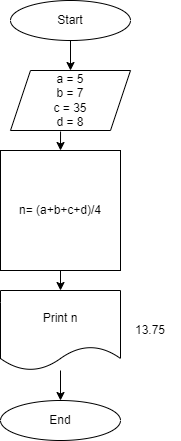

The diagram above was exported from draw.io. Its source (the exported page's mxGraphModel, read from the mxfile embedded in the PNG):
<mxGraphModel dx="1434" dy="756" grid="1" gridSize="10" guides="1" tooltips="1" connect="1" arrows="1" fold="1" page="1" pageScale="1" pageWidth="827" pageHeight="1169" math="0" shadow="0">
  <root>
    <mxCell id="0" />
    <mxCell id="1" parent="0" />
    <mxCell id="iLeZKnWBB2caCC54rSFk-8" style="edgeStyle=orthogonalEdgeStyle;rounded=0;orthogonalLoop=1;jettySize=auto;html=1;exitX=0.5;exitY=1;exitDx=0;exitDy=0;entryX=0.5;entryY=0;entryDx=0;entryDy=0;" parent="1" target="iLeZKnWBB2caCC54rSFk-3" edge="1">
      <mxGeometry relative="1" as="geometry">
        <mxPoint x="417" y="90" as="sourcePoint" />
      </mxGeometry>
    </mxCell>
    <mxCell id="iLeZKnWBB2caCC54rSFk-3" value="a = 5&lt;br&gt;b = 7&lt;br&gt;c = 35&lt;br&gt;d = 8" style="shape=parallelogram;perimeter=parallelogramPerimeter;whiteSpace=wrap;html=1;fixedSize=1;" parent="1" vertex="1">
      <mxGeometry x="350" y="120" width="120" height="60" as="geometry" />
    </mxCell>
    <mxCell id="iLeZKnWBB2caCC54rSFk-11" style="edgeStyle=orthogonalEdgeStyle;rounded=0;orthogonalLoop=1;jettySize=auto;html=1;exitX=0.5;exitY=1;exitDx=0;exitDy=0;entryX=0.5;entryY=0;entryDx=0;entryDy=0;" parent="1" source="iLeZKnWBB2caCC54rSFk-4" target="iLeZKnWBB2caCC54rSFk-5" edge="1">
      <mxGeometry relative="1" as="geometry" />
    </mxCell>
    <mxCell id="iLeZKnWBB2caCC54rSFk-4" value="n= (a+b+c+d)/4" style="whiteSpace=wrap;html=1;aspect=fixed;" parent="1" vertex="1">
      <mxGeometry x="340" y="200" width="120" height="120" as="geometry" />
    </mxCell>
    <mxCell id="iLeZKnWBB2caCC54rSFk-13" style="edgeStyle=orthogonalEdgeStyle;rounded=0;orthogonalLoop=1;jettySize=auto;html=1;entryX=0.5;entryY=0;entryDx=0;entryDy=0;" parent="1" source="iLeZKnWBB2caCC54rSFk-5" edge="1">
      <mxGeometry relative="1" as="geometry">
        <mxPoint x="400" y="450" as="targetPoint" />
      </mxGeometry>
    </mxCell>
    <mxCell id="iLeZKnWBB2caCC54rSFk-5" value="Print n" style="shape=document;whiteSpace=wrap;html=1;boundedLbl=1;" parent="1" vertex="1">
      <mxGeometry x="340" y="340" width="120" height="80" as="geometry" />
    </mxCell>
    <mxCell id="iLeZKnWBB2caCC54rSFk-9" value="" style="endArrow=classic;html=1;rounded=0;entryX=0.5;entryY=0;entryDx=0;entryDy=0;exitX=0.417;exitY=1.017;exitDx=0;exitDy=0;exitPerimeter=0;" parent="1" source="iLeZKnWBB2caCC54rSFk-3" target="iLeZKnWBB2caCC54rSFk-4" edge="1">
      <mxGeometry width="50" height="50" relative="1" as="geometry">
        <mxPoint x="390" y="410" as="sourcePoint" />
        <mxPoint x="440" y="360" as="targetPoint" />
        <Array as="points" />
      </mxGeometry>
    </mxCell>
    <mxCell id="imhrA_em0nS3n5BLWt6Z-1" value="13.75" style="text;html=1;strokeColor=none;fillColor=none;align=center;verticalAlign=middle;whiteSpace=wrap;rounded=0;" vertex="1" parent="1">
      <mxGeometry x="460" y="365" width="60" height="30" as="geometry" />
    </mxCell>
    <mxCell id="imhrA_em0nS3n5BLWt6Z-2" value="Start" style="ellipse;whiteSpace=wrap;html=1;" vertex="1" parent="1">
      <mxGeometry x="350" y="50" width="120" height="40" as="geometry" />
    </mxCell>
    <mxCell id="imhrA_em0nS3n5BLWt6Z-3" value="End" style="ellipse;whiteSpace=wrap;html=1;" vertex="1" parent="1">
      <mxGeometry x="340" y="450" width="120" height="40" as="geometry" />
    </mxCell>
  </root>
</mxGraphModel>